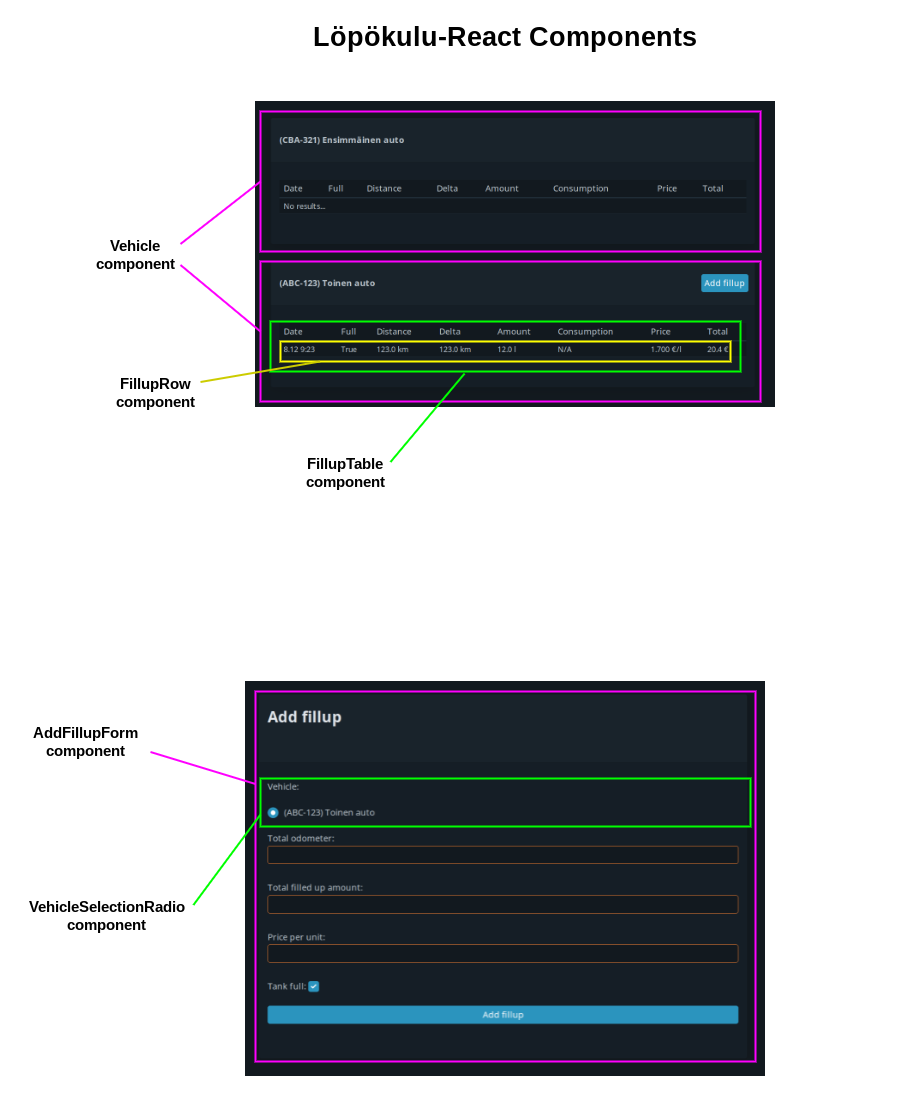

The diagram above was exported from draw.io. Its source (the exported page's mxGraphModel, read from the mxfile embedded in the PNG):
<mxGraphModel dx="2052" dy="1209" grid="1" gridSize="10" guides="1" tooltips="1" connect="1" arrows="1" fold="1" page="1" pageScale="1" pageWidth="1169" pageHeight="1654" math="0" shadow="0">
  <root>
    <mxCell id="0" />
    <mxCell id="1" parent="0" />
    <mxCell id="J9lE4FYrJDr7gMgECUKE-1" value="" style="shape=image;verticalLabelPosition=bottom;labelBackgroundColor=#ffffff;verticalAlign=top;aspect=fixed;imageAspect=0;image=file:///home/markus/projects/lopokulu-react/documentation/ui/Screenshot_lopokulu_dashboard.png;" vertex="1" parent="1">
      <mxGeometry x="355" y="110" width="520" height="306" as="geometry" />
    </mxCell>
    <mxCell id="J9lE4FYrJDr7gMgECUKE-2" value="" style="rounded=0;whiteSpace=wrap;html=1;fillColor=none;strokeWidth=2;strokeColor=#FF00FF;" vertex="1" parent="1">
      <mxGeometry x="360" y="120" width="500" height="140" as="geometry" />
    </mxCell>
    <mxCell id="J9lE4FYrJDr7gMgECUKE-3" value="" style="rounded=0;whiteSpace=wrap;html=1;fillColor=none;strokeWidth=2;strokeColor=#FF00FF;" vertex="1" parent="1">
      <mxGeometry x="360" y="270" width="500" height="140" as="geometry" />
    </mxCell>
    <mxCell id="J9lE4FYrJDr7gMgECUKE-4" value="&lt;b&gt;&lt;font style=&quot;font-size: 15px&quot;&gt;Vehicle component&lt;/font&gt;&lt;/b&gt;" style="text;html=1;strokeColor=none;fillColor=none;align=center;verticalAlign=middle;whiteSpace=wrap;rounded=0;" vertex="1" parent="1">
      <mxGeometry x="190" y="242" width="90" height="42" as="geometry" />
    </mxCell>
    <mxCell id="J9lE4FYrJDr7gMgECUKE-5" value="" style="endArrow=none;html=1;rounded=0;fontSize=15;entryX=0;entryY=0.5;entryDx=0;entryDy=0;exitX=1;exitY=0.25;exitDx=0;exitDy=0;strokeWidth=2;strokeColor=#FF00FF;" edge="1" parent="1" source="J9lE4FYrJDr7gMgECUKE-4" target="J9lE4FYrJDr7gMgECUKE-2">
      <mxGeometry width="50" height="50" relative="1" as="geometry">
        <mxPoint x="300" y="263" as="sourcePoint" />
        <mxPoint x="260" y="366" as="targetPoint" />
      </mxGeometry>
    </mxCell>
    <mxCell id="J9lE4FYrJDr7gMgECUKE-6" value="" style="endArrow=none;html=1;rounded=0;fontSize=15;entryX=0;entryY=0.5;entryDx=0;entryDy=0;exitX=1;exitY=0.75;exitDx=0;exitDy=0;strokeWidth=2;strokeColor=#FF00FF;" edge="1" parent="1" source="J9lE4FYrJDr7gMgECUKE-4" target="J9lE4FYrJDr7gMgECUKE-3">
      <mxGeometry width="50" height="50" relative="1" as="geometry">
        <mxPoint x="290" y="252" as="sourcePoint" />
        <mxPoint x="370" y="200" as="targetPoint" />
      </mxGeometry>
    </mxCell>
    <mxCell id="J9lE4FYrJDr7gMgECUKE-7" value="" style="rounded=0;whiteSpace=wrap;html=1;fillColor=none;strokeWidth=2;strokeColor=#FFFF00;" vertex="1" parent="1">
      <mxGeometry x="380" y="350" width="450" height="20" as="geometry" />
    </mxCell>
    <mxCell id="J9lE4FYrJDr7gMgECUKE-8" value="&lt;b&gt;&lt;font style=&quot;font-size: 15px&quot;&gt;FillupRow component&lt;/font&gt;&lt;/b&gt;" style="text;html=1;strokeColor=none;fillColor=none;align=center;verticalAlign=middle;whiteSpace=wrap;rounded=0;" vertex="1" parent="1">
      <mxGeometry x="210" y="380" width="90" height="42" as="geometry" />
    </mxCell>
    <mxCell id="J9lE4FYrJDr7gMgECUKE-11" value="" style="rounded=0;whiteSpace=wrap;html=1;fillColor=none;strokeWidth=2;strokeColor=#00FF00;" vertex="1" parent="1">
      <mxGeometry x="370" y="330" width="470" height="50" as="geometry" />
    </mxCell>
    <mxCell id="J9lE4FYrJDr7gMgECUKE-9" value="" style="endArrow=none;html=1;rounded=0;fontSize=15;entryX=0.088;entryY=1;entryDx=0;entryDy=0;exitX=1;exitY=0.25;exitDx=0;exitDy=0;strokeWidth=2;strokeColor=#CCCC00;entryPerimeter=0;" edge="1" parent="1" source="J9lE4FYrJDr7gMgECUKE-8" target="J9lE4FYrJDr7gMgECUKE-7">
      <mxGeometry width="50" height="50" relative="1" as="geometry">
        <mxPoint x="610" y="610" as="sourcePoint" />
        <mxPoint x="680" y="698" as="targetPoint" />
      </mxGeometry>
    </mxCell>
    <mxCell id="J9lE4FYrJDr7gMgECUKE-12" value="&lt;b&gt;&lt;font style=&quot;font-size: 15px&quot;&gt;FillupTable component&lt;/font&gt;&lt;/b&gt;" style="text;html=1;strokeColor=none;fillColor=none;align=center;verticalAlign=middle;whiteSpace=wrap;rounded=0;" vertex="1" parent="1">
      <mxGeometry x="400" y="460" width="90" height="42" as="geometry" />
    </mxCell>
    <mxCell id="J9lE4FYrJDr7gMgECUKE-13" value="" style="endArrow=none;html=1;rounded=0;fontSize=15;entryX=0.413;entryY=1.04;entryDx=0;entryDy=0;exitX=1;exitY=0.25;exitDx=0;exitDy=0;strokeWidth=2;strokeColor=#00FF00;entryPerimeter=0;" edge="1" parent="1" source="J9lE4FYrJDr7gMgECUKE-12" target="J9lE4FYrJDr7gMgECUKE-11">
      <mxGeometry width="50" height="50" relative="1" as="geometry">
        <mxPoint x="800" y="690" as="sourcePoint" />
        <mxPoint x="609.5999999999999" y="450" as="targetPoint" />
      </mxGeometry>
    </mxCell>
    <mxCell id="J9lE4FYrJDr7gMgECUKE-14" value="Löpökulu-React Components" style="text;html=1;strokeColor=none;fillColor=none;align=center;verticalAlign=middle;whiteSpace=wrap;rounded=0;fontSize=27;fontStyle=1" vertex="1" parent="1">
      <mxGeometry x="210" y="30" width="790" height="30" as="geometry" />
    </mxCell>
    <mxCell id="J9lE4FYrJDr7gMgECUKE-15" value="" style="shape=image;verticalLabelPosition=bottom;labelBackgroundColor=#ffffff;verticalAlign=top;aspect=fixed;imageAspect=0;image=file:///home/markus/projects/lopokulu-react/documentation/ui/Screenshot_lopokulu_add_fillup.png;" vertex="1" parent="1">
      <mxGeometry x="345" y="690" width="520" height="395" as="geometry" />
    </mxCell>
    <mxCell id="J9lE4FYrJDr7gMgECUKE-16" value="" style="rounded=0;whiteSpace=wrap;html=1;fillColor=none;strokeWidth=2;strokeColor=#FF00FF;" vertex="1" parent="1">
      <mxGeometry x="355" y="700" width="500" height="370" as="geometry" />
    </mxCell>
    <mxCell id="J9lE4FYrJDr7gMgECUKE-17" value="&lt;b&gt;&lt;font style=&quot;font-size: 15px&quot;&gt;AddFillupForm component&lt;/font&gt;&lt;/b&gt;" style="text;html=1;strokeColor=none;fillColor=none;align=center;verticalAlign=middle;whiteSpace=wrap;rounded=0;" vertex="1" parent="1">
      <mxGeometry x="120" y="729" width="130" height="42" as="geometry" />
    </mxCell>
    <mxCell id="J9lE4FYrJDr7gMgECUKE-18" value="" style="endArrow=none;html=1;rounded=0;fontSize=15;entryX=0;entryY=0.25;entryDx=0;entryDy=0;exitX=1;exitY=0.75;exitDx=0;exitDy=0;strokeWidth=2;strokeColor=#FF00FF;" edge="1" parent="1" source="J9lE4FYrJDr7gMgECUKE-17" target="J9lE4FYrJDr7gMgECUKE-16">
      <mxGeometry width="50" height="50" relative="1" as="geometry">
        <mxPoint x="260" y="739" as="sourcePoint" />
        <mxPoint x="330" y="827" as="targetPoint" />
      </mxGeometry>
    </mxCell>
    <mxCell id="J9lE4FYrJDr7gMgECUKE-19" value="" style="rounded=0;whiteSpace=wrap;html=1;fillColor=none;strokeWidth=2;strokeColor=#00FF00;" vertex="1" parent="1">
      <mxGeometry x="360" y="787" width="490" height="48" as="geometry" />
    </mxCell>
    <mxCell id="J9lE4FYrJDr7gMgECUKE-20" value="&lt;b&gt;&lt;font style=&quot;font-size: 15px&quot;&gt;VehicleSelectionRadio component&lt;/font&gt;&lt;/b&gt;" style="text;html=1;strokeColor=none;fillColor=none;align=center;verticalAlign=middle;whiteSpace=wrap;rounded=0;" vertex="1" parent="1">
      <mxGeometry x="120" y="903" width="172.94" height="42" as="geometry" />
    </mxCell>
    <mxCell id="J9lE4FYrJDr7gMgECUKE-21" value="" style="endArrow=none;html=1;rounded=0;fontSize=15;entryX=0;entryY=0.75;entryDx=0;entryDy=0;exitX=1;exitY=0.25;exitDx=0;exitDy=0;strokeWidth=2;strokeColor=#00FF00;" edge="1" parent="1" source="J9lE4FYrJDr7gMgECUKE-20" target="J9lE4FYrJDr7gMgECUKE-19">
      <mxGeometry width="50" height="50" relative="1" as="geometry">
        <mxPoint x="552.94" y="1133" as="sourcePoint" />
        <mxPoint x="317.0500000000001" y="825" as="targetPoint" />
      </mxGeometry>
    </mxCell>
  </root>
</mxGraphModel>